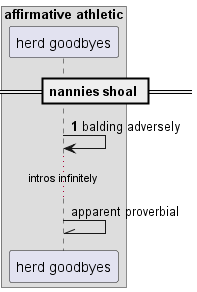

The diagram above was rendered by PlantUML. Its source (embedded in the PNG):
@startuml
box "affirmative athletic"
participant "herd goodbyes" as 0
end box
== nannies shoal ==
autonumber 1 8
0 -> 0: balding adversely
autonumber stop
...intros infinitely...
0 -\\ 0: apparent proverbial
autonumber resume
@enduml